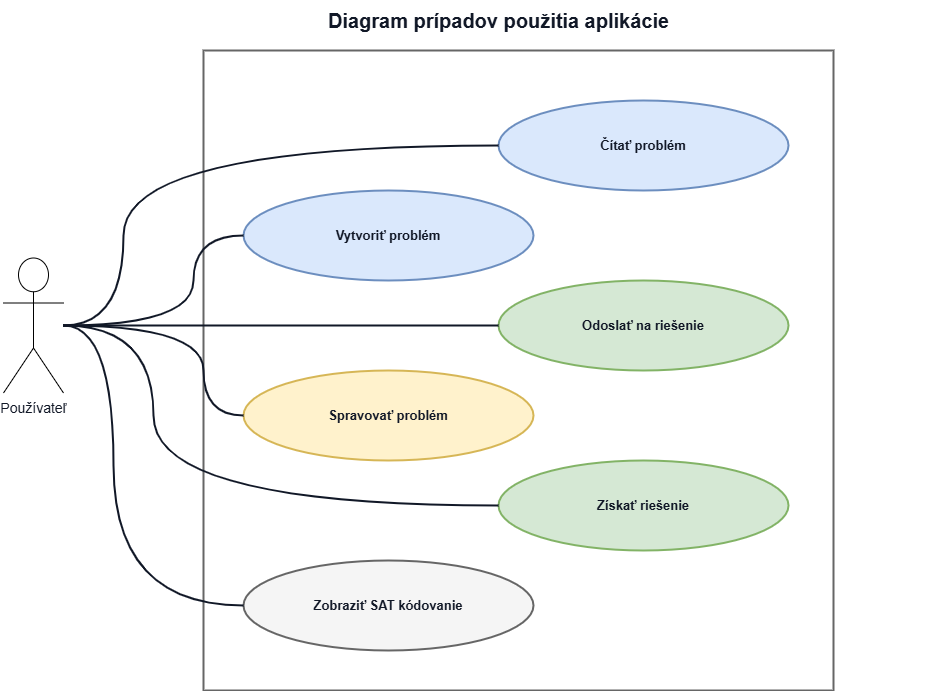

The diagram above was exported from draw.io. Its source (the exported page's mxGraphModel, read from the mxfile embedded in the PNG):
<mxGraphModel dx="891" dy="963" grid="1" gridSize="10" guides="1" tooltips="1" connect="1" arrows="1" fold="1" page="1" pageScale="1" pageWidth="1169" pageHeight="827" math="0" shadow="0">
  <root>
    <mxCell id="0" />
    <mxCell id="1" parent="0" />
    <mxCell id="title" value="Diagram prípadov použitia aplikácie" style="text;html=1;strokeColor=none;fillColor=none;align=center;verticalAlign=middle;fontStyle=1;fontSize=20;fontColor=#111827;" parent="1" vertex="1">
      <mxGeometry x="145" y="30" width="880" height="40" as="geometry" />
    </mxCell>
    <mxCell id="system-boundary" value="" style="rounded=0;whiteSpace=wrap;html=1;fillColor=#ffffff;strokeColor=#666666;strokeWidth=2;fontStyle=1;fontSize=15;fontColor=#111827;align=left;verticalAlign=top;spacingLeft=18;spacingTop=12;glass=0;shadow=0;" parent="1" vertex="1">
      <mxGeometry x="290" y="80" width="630" height="640" as="geometry" />
    </mxCell>
    <mxCell id="usecase-create" value="&lt;b&gt;Vytvoriť problém&lt;/b&gt;" style="ellipse;whiteSpace=wrap;html=1;fillColor=#dae8fc;strokeColor=#6c8ebf;strokeWidth=2;fontSize=13;fontColor=#111827;align=center;verticalAlign=middle;" parent="1" vertex="1">
      <mxGeometry x="330" y="220" width="290" height="90" as="geometry" />
    </mxCell>
    <mxCell id="usecase-read" value="&lt;b&gt;Čítať problém&lt;/b&gt;" style="ellipse;whiteSpace=wrap;html=1;fillColor=#dae8fc;strokeColor=#6c8ebf;strokeWidth=2;fontSize=13;fontColor=#111827;align=center;verticalAlign=middle;" parent="1" vertex="1">
      <mxGeometry x="585" y="130" width="290" height="90" as="geometry" />
    </mxCell>
    <mxCell id="usecase-manage" value="&lt;b&gt;Spravovať problém&lt;/b&gt;" style="ellipse;whiteSpace=wrap;html=1;fillColor=#fff2cc;strokeColor=#d6b656;strokeWidth=2;fontSize=13;fontColor=#111827;align=center;verticalAlign=middle;" parent="1" vertex="1">
      <mxGeometry x="330" y="400" width="290" height="90" as="geometry" />
    </mxCell>
    <mxCell id="usecase-solve" value="&lt;b&gt;Odoslať na riešenie&lt;/b&gt;" style="ellipse;whiteSpace=wrap;html=1;fillColor=#d5e8d4;strokeColor=#82b366;strokeWidth=2;fontSize=13;fontColor=#111827;align=center;verticalAlign=middle;" parent="1" vertex="1">
      <mxGeometry x="585" y="310" width="290" height="90" as="geometry" />
    </mxCell>
    <mxCell id="usecase-encoding" value="&lt;b&gt;Zobraziť SAT kódovanie&lt;/b&gt;" style="ellipse;whiteSpace=wrap;html=1;fillColor=#f5f5f5;strokeColor=#666666;strokeWidth=2;fontSize=13;fontColor=#111827;align=center;verticalAlign=middle;" parent="1" vertex="1">
      <mxGeometry x="330" y="590" width="290" height="90" as="geometry" />
    </mxCell>
    <mxCell id="usecase-solution" value="&lt;b&gt;Získať riešenie&lt;/b&gt;" style="ellipse;whiteSpace=wrap;html=1;fillColor=#d5e8d4;strokeColor=#82b366;strokeWidth=2;fontSize=13;fontColor=#111827;align=center;verticalAlign=middle;" parent="1" vertex="1">
      <mxGeometry x="585" y="490" width="290" height="90" as="geometry" />
    </mxCell>
    <mxCell id="assoc-create" value="" style="edgeStyle=orthogonalEdgeStyle;rounded=0;orthogonalLoop=1;jettySize=auto;html=1;endArrow=none;strokeWidth=2;strokeColor=#111827;curved=1;" parent="1" source="2" target="usecase-create" edge="1">
      <mxGeometry relative="1" as="geometry">
        <mxPoint x="150" y="380.0000000000002" as="sourcePoint" />
        <Array as="points">
          <mxPoint x="280" y="355" />
          <mxPoint x="280" y="265" />
        </Array>
      </mxGeometry>
    </mxCell>
    <mxCell id="assoc-read" value="" style="rounded=0;orthogonalLoop=1;jettySize=auto;html=1;endArrow=none;strokeWidth=2;strokeColor=#111827;edgeStyle=orthogonalEdgeStyle;curved=1;" parent="1" source="2" target="usecase-read" edge="1">
      <mxGeometry relative="1" as="geometry">
        <mxPoint x="150" y="380.0000000000002" as="sourcePoint" />
        <Array as="points">
          <mxPoint x="210" y="355" />
          <mxPoint x="210" y="175" />
        </Array>
      </mxGeometry>
    </mxCell>
    <mxCell id="assoc-manage" value="" style="edgeStyle=orthogonalEdgeStyle;rounded=0;orthogonalLoop=1;jettySize=auto;html=1;endArrow=none;strokeWidth=2;strokeColor=#111827;curved=1;" parent="1" source="2" target="usecase-manage" edge="1">
      <mxGeometry relative="1" as="geometry">
        <mxPoint x="150" y="380.0000000000002" as="sourcePoint" />
        <Array as="points">
          <mxPoint x="290" y="355" />
          <mxPoint x="290" y="445" />
        </Array>
      </mxGeometry>
    </mxCell>
    <mxCell id="assoc-solve" value="" style="edgeStyle=orthogonalEdgeStyle;rounded=0;orthogonalLoop=1;jettySize=auto;html=1;endArrow=none;strokeWidth=2;strokeColor=#111827;curved=1;" parent="1" source="2" target="usecase-solve" edge="1">
      <mxGeometry relative="1" as="geometry">
        <mxPoint x="150" y="380.0000000000002" as="sourcePoint" />
        <Array as="points">
          <mxPoint x="220" y="355" />
          <mxPoint x="220" y="355" />
        </Array>
      </mxGeometry>
    </mxCell>
    <mxCell id="assoc-encoding" value="" style="edgeStyle=orthogonalEdgeStyle;rounded=0;orthogonalLoop=1;jettySize=auto;html=1;endArrow=none;strokeWidth=2;strokeColor=#111827;curved=1;" parent="1" source="2" target="usecase-encoding" edge="1">
      <mxGeometry relative="1" as="geometry">
        <mxPoint x="150" y="380.0000000000002" as="sourcePoint" />
        <Array as="points">
          <mxPoint x="200" y="355" />
          <mxPoint x="200" y="635" />
        </Array>
      </mxGeometry>
    </mxCell>
    <mxCell id="assoc-solution" value="" style="edgeStyle=orthogonalEdgeStyle;rounded=0;orthogonalLoop=1;jettySize=auto;html=1;endArrow=none;strokeWidth=2;strokeColor=#111827;curved=1;" parent="1" source="2" target="usecase-solution" edge="1">
      <mxGeometry relative="1" as="geometry">
        <mxPoint x="150" y="380.0000000000002" as="sourcePoint" />
        <Array as="points">
          <mxPoint x="240" y="355" />
          <mxPoint x="240" y="535" />
        </Array>
      </mxGeometry>
    </mxCell>
    <mxCell id="2" value="&lt;span style=&quot;color: rgb(17, 24, 39); font-size: 14px; white-space: normal;&quot;&gt;Používateľ&lt;/span&gt;" style="shape=umlActor;verticalLabelPosition=bottom;verticalAlign=top;html=1;" vertex="1" parent="1">
      <mxGeometry x="90" y="287.5" width="60" height="135" as="geometry" />
    </mxCell>
  </root>
</mxGraphModel>